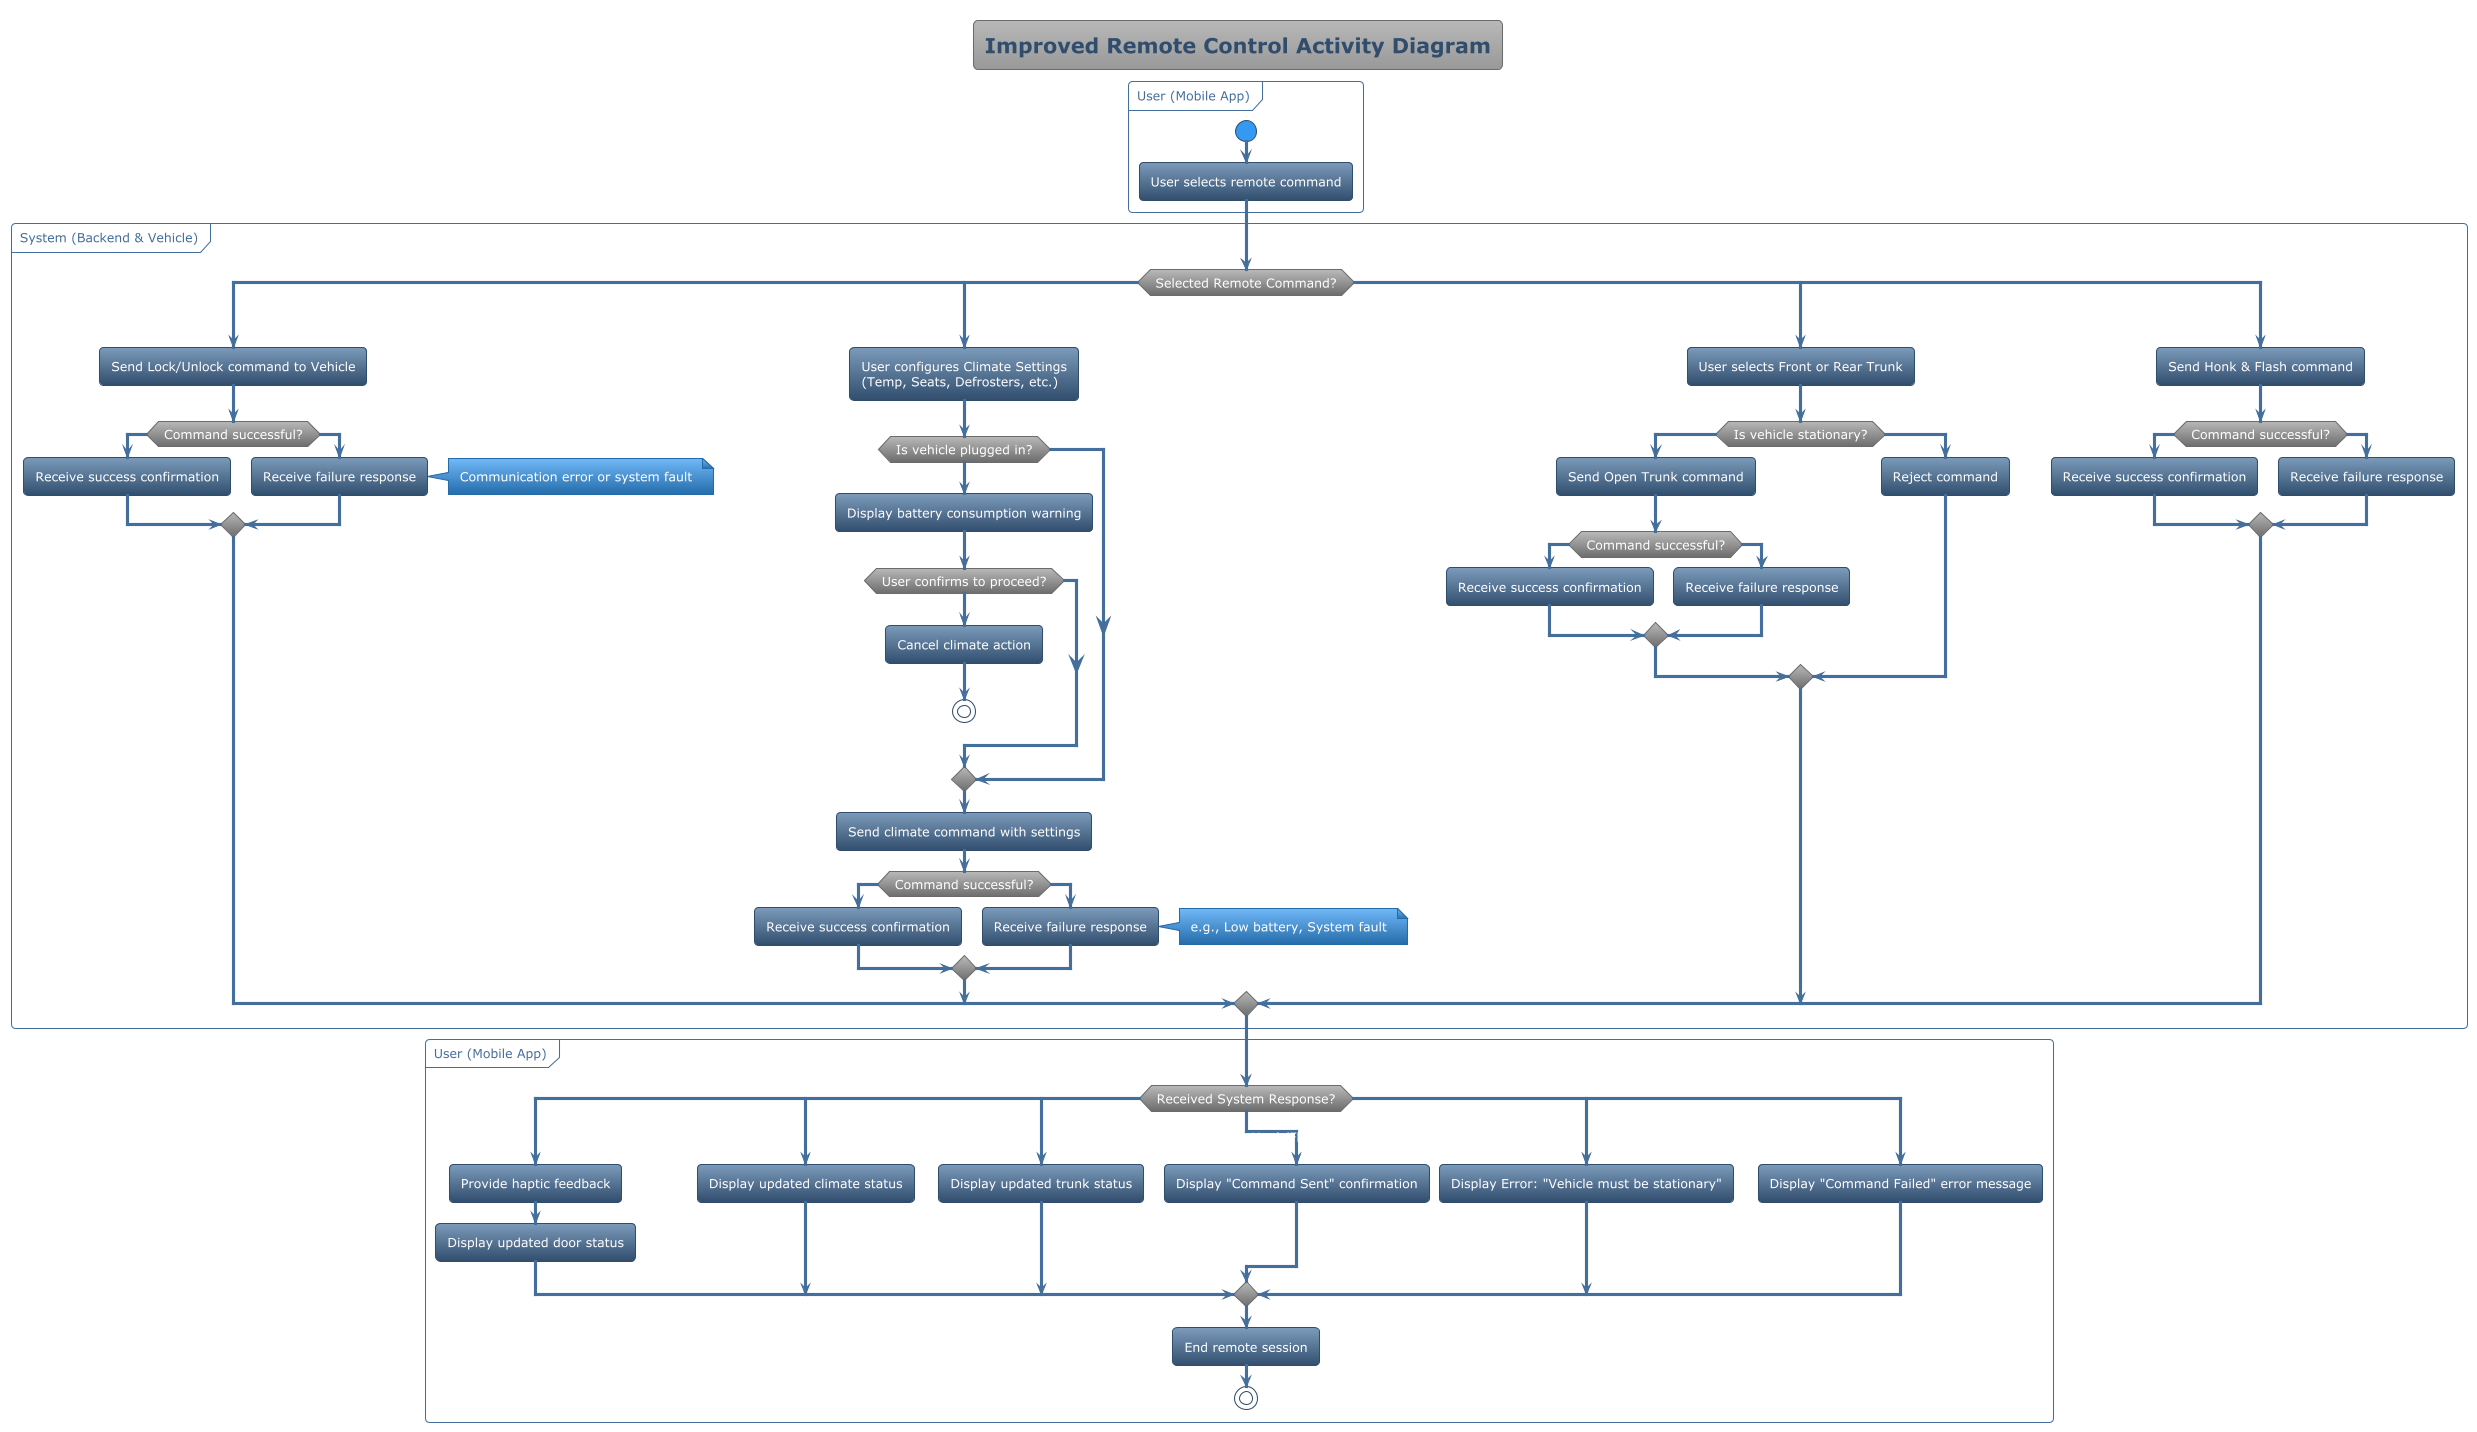

The diagram above was rendered by PlantUML. Its source (embedded in the PNG):
@startuml
!theme spacelab
title Improved Remote Control Activity Diagram

partition "User (Mobile App)" {
    start
    :User selects remote command;
}

partition "System (Backend & Vehicle)" {
    switch (Selected Remote Command?)
    case (Lock / Unlock Doors)
        :Send Lock/Unlock command to Vehicle;
        if (Command successful?) then (yes)
            :Receive success confirmation;
        else (no)
            :Receive failure response;
            note right: Communication error or system fault
        endif

    case (Climate Preconditioning)
        :User configures Climate Settings\n(Temp, Seats, Defrosters, etc.);
        if (Is vehicle plugged in?) then (no)
            :Display battery consumption warning;
            if (User confirms to proceed?) then (no)
                :Cancel climate action;
                stop
            else (yes)
                ' Proceed to send command
            endif
        endif
        :Send climate command with settings;
        if (Command successful?) then (yes)
            :Receive success confirmation;
        else (no)
            :Receive failure response;
            note right: e.g., Low battery, System fault
        endif

    case (Open Trunk)
        :User selects Front or Rear Trunk;
        if (Is vehicle stationary?) then (yes)
            :Send Open Trunk command;
            if (Command successful?) then (yes)
                :Receive success confirmation;
            else (no)
                :Receive failure response;
            endif
        else (no)
            :Reject command;
        endif

    case (Honk Horn & Flash Lights)
        :Send Honk & Flash command;
        if (Command successful?) then (yes)
            :Receive success confirmation;
        else (no)
            :Receive failure response;
        endif

    endswitch
}

partition "User (Mobile App)" {
    switch (Received System Response?)
    case (Lock/Unlock Success)
        :Provide haptic feedback;
        :Display updated door status;

    case (Climate Success)
        :Display updated climate status;

    case (Trunk Success)
        :Display updated trunk status;

    case (Honk/Flash Success)
        :Display "Command Sent" confirmation;

    case (Vehicle Not Stationary)
        :Display Error: "Vehicle must be stationary";

    case (Generic Failure)
        :Display "Command Failed" error message;

    endswitch

    :End remote session;
    stop
}

@enduml